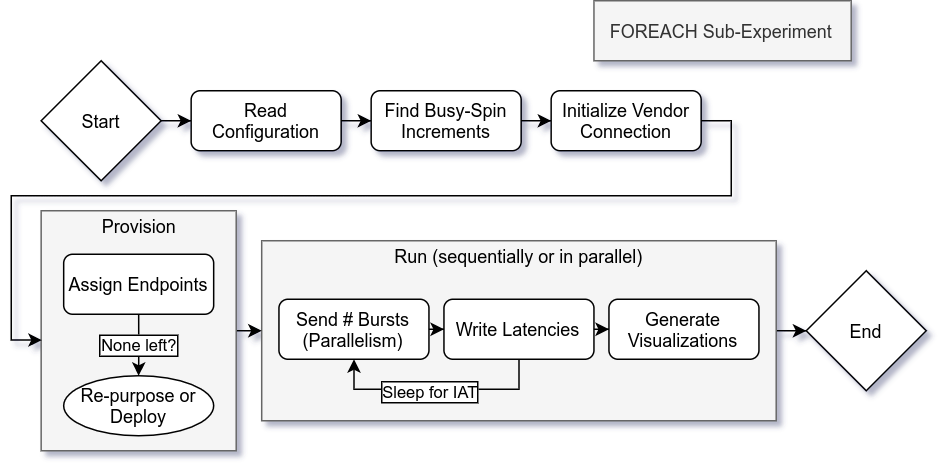

The diagram above was exported from draw.io. Its source (the exported page's mxGraphModel, read from the mxfile embedded in the PNG):
<mxGraphModel dx="981" dy="511" grid="1" gridSize="10" guides="1" tooltips="1" connect="1" arrows="1" fold="1" page="1" pageScale="1" pageWidth="413" pageHeight="291" background="none" math="0" shadow="1">
  <root>
    <mxCell id="WIyWlLk6GJQsqaUBKTNV-0" />
    <mxCell id="WIyWlLk6GJQsqaUBKTNV-1" parent="WIyWlLk6GJQsqaUBKTNV-0" />
    <mxCell id="UetKo-rjwgKqrHXBD3LU-34" value="" style="edgeStyle=orthogonalEdgeStyle;rounded=0;orthogonalLoop=1;jettySize=auto;html=1;strokeWidth=1;" edge="1" parent="WIyWlLk6GJQsqaUBKTNV-1" source="UetKo-rjwgKqrHXBD3LU-1" target="y24hD-Mjftl8iTt6s3dV-4">
      <mxGeometry relative="1" as="geometry" />
    </mxCell>
    <mxCell id="UetKo-rjwgKqrHXBD3LU-1" value="&lt;div align=&quot;left&quot;&gt;&lt;br&gt;&lt;/div&gt;" style="rounded=0;whiteSpace=wrap;html=1;labelBackgroundColor=none;fillColor=#f5f5f5;strokeColor=#666666;fontColor=#333333;" vertex="1" parent="WIyWlLk6GJQsqaUBKTNV-1">
      <mxGeometry x="176.97" y="170" width="343" height="120" as="geometry" />
    </mxCell>
    <mxCell id="UetKo-rjwgKqrHXBD3LU-10" value="" style="edgeStyle=orthogonalEdgeStyle;rounded=0;orthogonalLoop=1;jettySize=auto;html=1;entryX=0;entryY=0.5;entryDx=0;entryDy=0;exitX=1;exitY=0.5;exitDx=0;exitDy=0;" edge="1" parent="WIyWlLk6GJQsqaUBKTNV-1" source="KSvsu2CtfVxkcDCKyASH-26" target="UetKo-rjwgKqrHXBD3LU-1">
      <mxGeometry relative="1" as="geometry">
        <Array as="points">
          <mxPoint x="159.97" y="230" />
          <mxPoint x="159.97" y="230" />
        </Array>
      </mxGeometry>
    </mxCell>
    <mxCell id="KSvsu2CtfVxkcDCKyASH-26" value="&lt;div align=&quot;left&quot;&gt;&lt;br&gt;&lt;/div&gt;" style="rounded=0;whiteSpace=wrap;html=1;labelBackgroundColor=none;fillColor=#f5f5f5;strokeColor=#666666;fontColor=#333333;" parent="WIyWlLk6GJQsqaUBKTNV-1" vertex="1">
      <mxGeometry x="29.939999999999998" y="150" width="130.03" height="160" as="geometry" />
    </mxCell>
    <mxCell id="UetKo-rjwgKqrHXBD3LU-15" value="" style="edgeStyle=orthogonalEdgeStyle;rounded=0;orthogonalLoop=1;jettySize=auto;html=1;strokeWidth=1;" edge="1" parent="WIyWlLk6GJQsqaUBKTNV-1" source="WIyWlLk6GJQsqaUBKTNV-3" target="WIyWlLk6GJQsqaUBKTNV-6">
      <mxGeometry relative="1" as="geometry" />
    </mxCell>
    <mxCell id="WIyWlLk6GJQsqaUBKTNV-3" value="Start" style="rhombus;whiteSpace=wrap;html=1;shadow=0;fontFamily=Helvetica;fontSize=12;fontColor=#000000;align=center;strokeColor=#000000;strokeWidth=1;fillColor=#ffffff;" parent="WIyWlLk6GJQsqaUBKTNV-1" vertex="1">
      <mxGeometry x="29.939999999999998" y="50" width="80" height="80" as="geometry" />
    </mxCell>
    <mxCell id="UetKo-rjwgKqrHXBD3LU-16" value="" style="edgeStyle=orthogonalEdgeStyle;rounded=0;orthogonalLoop=1;jettySize=auto;html=1;strokeWidth=1;" edge="1" parent="WIyWlLk6GJQsqaUBKTNV-1" source="WIyWlLk6GJQsqaUBKTNV-6" target="y24hD-Mjftl8iTt6s3dV-0">
      <mxGeometry relative="1" as="geometry" />
    </mxCell>
    <mxCell id="WIyWlLk6GJQsqaUBKTNV-6" value="Read Configuration" style="rounded=1;whiteSpace=wrap;html=1;shadow=0;fontFamily=Helvetica;fontSize=12;fontColor=#000000;align=center;strokeColor=#000000;strokeWidth=1;fillColor=#ffffff;" parent="WIyWlLk6GJQsqaUBKTNV-1" vertex="1">
      <mxGeometry x="129.94" y="70" width="100" height="40" as="geometry" />
    </mxCell>
    <mxCell id="UetKo-rjwgKqrHXBD3LU-28" value="" style="edgeStyle=orthogonalEdgeStyle;rounded=0;orthogonalLoop=1;jettySize=auto;html=1;strokeWidth=1;" edge="1" parent="WIyWlLk6GJQsqaUBKTNV-1" source="KSvsu2CtfVxkcDCKyASH-21" target="KSvsu2CtfVxkcDCKyASH-24">
      <mxGeometry relative="1" as="geometry" />
    </mxCell>
    <mxCell id="KSvsu2CtfVxkcDCKyASH-21" value="Send # Bursts (Parallelism)" style="rounded=1;whiteSpace=wrap;html=1;shadow=0;fontFamily=Helvetica;fontSize=12;fontColor=#000000;align=center;strokeColor=#000000;strokeWidth=1;fillColor=#ffffff;" parent="WIyWlLk6GJQsqaUBKTNV-1" vertex="1">
      <mxGeometry x="188.47" y="209" width="100" height="40" as="geometry" />
    </mxCell>
    <mxCell id="UetKo-rjwgKqrHXBD3LU-8" value="" style="edgeStyle=orthogonalEdgeStyle;rounded=0;orthogonalLoop=1;jettySize=auto;html=1;entryX=0.5;entryY=1;entryDx=0;entryDy=0;exitX=0.5;exitY=1;exitDx=0;exitDy=0;" edge="1" parent="WIyWlLk6GJQsqaUBKTNV-1" source="KSvsu2CtfVxkcDCKyASH-24" target="KSvsu2CtfVxkcDCKyASH-21">
      <mxGeometry relative="1" as="geometry" />
    </mxCell>
    <mxCell id="UetKo-rjwgKqrHXBD3LU-31" value="Sleep for IAT" style="edgeLabel;html=1;align=center;verticalAlign=middle;resizable=0;points=[];labelBorderColor=#000000;" vertex="1" connectable="0" parent="UetKo-rjwgKqrHXBD3LU-8">
      <mxGeometry x="0.2624" relative="1" as="geometry">
        <mxPoint x="14.43" y="1.97" as="offset" />
      </mxGeometry>
    </mxCell>
    <mxCell id="UetKo-rjwgKqrHXBD3LU-29" value="" style="edgeStyle=orthogonalEdgeStyle;rounded=0;orthogonalLoop=1;jettySize=auto;html=1;strokeWidth=1;" edge="1" parent="WIyWlLk6GJQsqaUBKTNV-1" source="KSvsu2CtfVxkcDCKyASH-24" target="KSvsu2CtfVxkcDCKyASH-34">
      <mxGeometry relative="1" as="geometry" />
    </mxCell>
    <mxCell id="KSvsu2CtfVxkcDCKyASH-24" value="Write Latencies" style="rounded=1;whiteSpace=wrap;html=1;shadow=0;fontFamily=Helvetica;fontSize=12;fontColor=#000000;align=center;strokeColor=#000000;strokeWidth=1;fillColor=#ffffff;" parent="WIyWlLk6GJQsqaUBKTNV-1" vertex="1">
      <mxGeometry x="298.47" y="209" width="100" height="40" as="geometry" />
    </mxCell>
    <mxCell id="KSvsu2CtfVxkcDCKyASH-32" value="Run (sequentially or in parallel)" style="text;html=1;align=center;verticalAlign=middle;resizable=0;points=[];autosize=1;fontColor=#000000;" parent="WIyWlLk6GJQsqaUBKTNV-1" vertex="1">
      <mxGeometry x="258.47" y="170" width="180" height="20" as="geometry" />
    </mxCell>
    <mxCell id="KSvsu2CtfVxkcDCKyASH-34" value="Generate Visualizations" style="rounded=1;whiteSpace=wrap;html=1;shadow=0;fontFamily=Helvetica;fontSize=12;fontColor=#000000;align=center;strokeColor=#000000;strokeWidth=1;fillColor=#ffffff;" parent="WIyWlLk6GJQsqaUBKTNV-1" vertex="1">
      <mxGeometry x="408.47" y="209" width="100" height="40" as="geometry" />
    </mxCell>
    <mxCell id="UetKo-rjwgKqrHXBD3LU-18" value="" style="edgeStyle=orthogonalEdgeStyle;rounded=0;orthogonalLoop=1;jettySize=auto;html=1;strokeWidth=1;" edge="1" parent="WIyWlLk6GJQsqaUBKTNV-1" source="y24hD-Mjftl8iTt6s3dV-0" target="y24hD-Mjftl8iTt6s3dV-3">
      <mxGeometry relative="1" as="geometry" />
    </mxCell>
    <mxCell id="y24hD-Mjftl8iTt6s3dV-0" value="Find Busy-Spin Increments" style="rounded=1;whiteSpace=wrap;html=1;shadow=0;fontFamily=Helvetica;fontSize=12;fontColor=#000000;align=center;strokeColor=#000000;strokeWidth=1;fillColor=#ffffff;" parent="WIyWlLk6GJQsqaUBKTNV-1" vertex="1">
      <mxGeometry x="249.94000000000003" y="70" width="100" height="40" as="geometry" />
    </mxCell>
    <mxCell id="UetKo-rjwgKqrHXBD3LU-7" value="None left?" style="edgeStyle=orthogonalEdgeStyle;rounded=0;orthogonalLoop=1;jettySize=auto;html=1;labelBorderColor=#000000;exitX=0.5;exitY=1;exitDx=0;exitDy=0;entryX=0.5;entryY=0;entryDx=0;entryDy=0;" edge="1" parent="WIyWlLk6GJQsqaUBKTNV-1" source="y24hD-Mjftl8iTt6s3dV-2" target="UetKo-rjwgKqrHXBD3LU-0">
      <mxGeometry x="0.0244" relative="1" as="geometry">
        <Array as="points">
          <mxPoint x="94.97" y="240" />
          <mxPoint x="94.97" y="240" />
        </Array>
        <mxPoint as="offset" />
      </mxGeometry>
    </mxCell>
    <mxCell id="y24hD-Mjftl8iTt6s3dV-2" value="Assign Endpoints" style="rounded=1;whiteSpace=wrap;html=1;shadow=0;fontFamily=Helvetica;fontSize=12;fontColor=#000000;align=center;strokeColor=#000000;strokeWidth=1;fillColor=#ffffff;" parent="WIyWlLk6GJQsqaUBKTNV-1" vertex="1">
      <mxGeometry x="44.95" y="179" width="100" height="40" as="geometry" />
    </mxCell>
    <mxCell id="UetKo-rjwgKqrHXBD3LU-21" value="" style="edgeStyle=orthogonalEdgeStyle;rounded=0;orthogonalLoop=1;jettySize=auto;html=1;strokeWidth=1;entryX=0.003;entryY=0.539;entryDx=0;entryDy=0;entryPerimeter=0;exitX=1;exitY=0.5;exitDx=0;exitDy=0;" edge="1" parent="WIyWlLk6GJQsqaUBKTNV-1" source="y24hD-Mjftl8iTt6s3dV-3" target="KSvsu2CtfVxkcDCKyASH-26">
      <mxGeometry relative="1" as="geometry">
        <Array as="points">
          <mxPoint x="489.97" y="90" />
          <mxPoint x="489.97" y="140" />
          <mxPoint x="9.969999999999999" y="140" />
          <mxPoint x="9.969999999999999" y="236" />
        </Array>
      </mxGeometry>
    </mxCell>
    <mxCell id="y24hD-Mjftl8iTt6s3dV-3" value="Initialize Vendor Connection" style="rounded=1;whiteSpace=wrap;html=1;shadow=0;fontFamily=Helvetica;fontSize=12;fontColor=#000000;align=center;strokeColor=#000000;strokeWidth=1;fillColor=#ffffff;" parent="WIyWlLk6GJQsqaUBKTNV-1" vertex="1">
      <mxGeometry x="369.94000000000005" y="70" width="100" height="40" as="geometry" />
    </mxCell>
    <mxCell id="y24hD-Mjftl8iTt6s3dV-4" value="End" style="rhombus;whiteSpace=wrap;html=1;shadow=0;fontFamily=Helvetica;fontSize=12;fontColor=#000000;align=center;strokeColor=#000000;strokeWidth=1;fillColor=#ffffff;" parent="WIyWlLk6GJQsqaUBKTNV-1" vertex="1">
      <mxGeometry x="540" y="190" width="80" height="80" as="geometry" />
    </mxCell>
    <mxCell id="UetKo-rjwgKqrHXBD3LU-0" value="Re-purpose or Deploy" style="ellipse;whiteSpace=wrap;html=1;shadow=0;fontFamily=Helvetica;fontSize=12;fontColor=#000000;align=center;strokeColor=#000000;strokeWidth=1;fillColor=#ffffff;" vertex="1" parent="WIyWlLk6GJQsqaUBKTNV-1">
      <mxGeometry x="44.95" y="260" width="100" height="40" as="geometry" />
    </mxCell>
    <mxCell id="UetKo-rjwgKqrHXBD3LU-5" value="Provision" style="text;html=1;align=center;verticalAlign=middle;resizable=0;points=[];autosize=1;fontColor=#000000;" vertex="1" parent="WIyWlLk6GJQsqaUBKTNV-1">
      <mxGeometry x="64.95000000000003" y="150" width="60" height="20" as="geometry" />
    </mxCell>
    <mxCell id="UetKo-rjwgKqrHXBD3LU-24" value="&lt;div align=&quot;left&quot;&gt;FOREACH Sub-Experiment&lt;/div&gt;" style="rounded=0;whiteSpace=wrap;html=1;labelBackgroundColor=none;fillColor=#f5f5f5;strokeColor=#666666;fontColor=#333333;" vertex="1" parent="WIyWlLk6GJQsqaUBKTNV-1">
      <mxGeometry x="398.47" y="10" width="171.5" height="40" as="geometry" />
    </mxCell>
  </root>
</mxGraphModel>